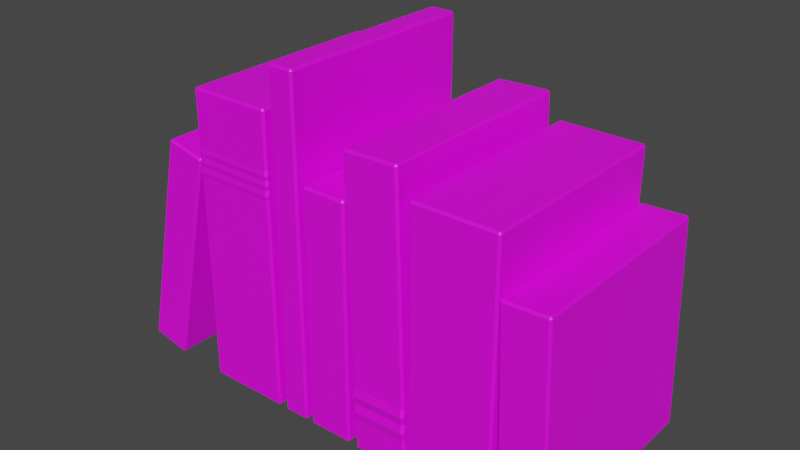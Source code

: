 # Source: Books.blend  (saved by Blender 3.0.42; exported with 4.5.12 LTS)
import bpy
from mathutils import Matrix  # noqa: F401  (used for matrix-valued properties, if any)

bpy.ops.wm.read_factory_settings(use_empty=True)
scene = bpy.context.scene
scene.name = 'Scene'

# ---- collections
col_collection = bpy.data.collections.new('Collection'); scene.collection.children.link(col_collection)

# ---- images (referenced by path relative to the original .blend; pixels are not part of the script)
import os
ASSET_DIR = os.environ.get("B2B_ASSET_DIR", "")  # directory of the original .blend (textures are referenced by path, not embedded)
HERE = os.path.dirname(os.path.abspath(__file__))  # packed textures are extracted next to this script under _unpacked/

def load_image(name, relpath, width, height, colorspace="sRGB"):
    """Load a texture the original file referenced (path relative to the .blend, or extracted next to this script)."""
    p = next((c for c in (os.path.join(HERE, relpath), os.path.join(ASSET_DIR, relpath)) if relpath and os.path.exists(c)), "")
    if p:
        img = bpy.data.images.load(p, check_existing=True)
        img.name = name
    else:  # same state as the original file: an image datablock whose file is absent (Cycles renders it pink)
        img = bpy.data.images.new(name, width, height)
        img.source = "FILE"
        img.filepath = "//" + (relpath or name)
    img.colorspace_settings.name = colorspace
    return img
img_kiwihug_bparbsuvrpa_unsplash_jpg = load_image('kiwihug-bPaRBSuvRPA-unsplash.jpg', 'kiwihug-bPaRBSuvRPA-unsplash.jpg', 1024, 1024, 'sRGB')

# ---- materials (node trees are filled in below, after node groups)
mat_booksmat = bpy.data.materials.new('BooksMat')
mat_booksmat.use_transparent_shadow = False

# ---- material node trees
mat_booksmat.use_nodes = True; mat_booksmat.node_tree.nodes.clear()
_N = mat_booksmat.node_tree.nodes; _L = mat_booksmat.node_tree.links
n0 = _N.new('ShaderNodeBsdfPrincipled'); n0.name = 'Principled BSDF'; n0.location = (10, 300)
n0.distribution = 'GGX'
n0.subsurface_method = 'RANDOM_WALK_SKIN'
n0.inputs[3].default_value = 1.45
n0.inputs[27].default_value = (0.0, 0.0, 0.0, 1.0)
n0.inputs[28].default_value = 1.0
n1 = _N.new('ShaderNodeOutputMaterial'); n1.name = 'Material Output'; n1.location = (300, 300)
n2 = _N.new('ShaderNodeTexImage'); n2.name = 'Image Texture'; n2.location = (-357, 214)
n2.image = img_kiwihug_bparbsuvrpa_unsplash_jpg
_L.new(n0.outputs[0], n1.inputs[0])
_L.new(n2.outputs[0], n0.inputs[0])
n1.is_active_output = True

# ---- world
world_world = bpy.data.worlds.new('World'); scene.world = world_world
world_world.use_nodes = True; world_world.node_tree.nodes.clear()
_N = world_world.node_tree.nodes; _L = world_world.node_tree.links
n0 = _N.new('ShaderNodeOutputWorld'); n0.name = 'World Output'; n0.location = (300, 300)
n1 = _N.new('ShaderNodeBackground'); n1.name = 'Background'; n1.location = (10, 300)
n1.inputs[0].default_value = (0.05088, 0.05088, 0.05088, 1.0)
_L.new(n1.outputs[0], n0.inputs[0])
n0.is_active_output = True
world_world.color = (0.05088, 0.05088, 0.05088)
world_world.use_sun_shadow = False
world_world.sun_shadow_jitter_overblur = 0.0

# ---- meshes
me_cube_001 = bpy.data.meshes.new('Cube.001')
me_cube_001.from_pydata([(-0.2, -0.5, 0.0), (-0.2, -0.5, 1.4), (-0.2, 0.5, 0.0), (-0.2, 0.5, 1.4), (0.2, -0.5, 0.0), (0.2, -0.5, 1.4), (0.2, 0.5, 0.0), (0.2, 0.5, 1.4), (-0.6377, -0.5, 0.05225), (-0.3924, -0.5, 1.121), (-0.6377, 0.5, 0.05225), (-0.3924, 0.5, 1.121), (-0.4443, -0.5, 0.007879), (-0.199, -0.5, 1.077), (-0.4443, 0.5, 0.007879), (-0.199, 0.5, 1.077), (0.2388, -0.5, 0.0), (0.2388, -0.5, 1.597), (0.2388, 0.5, 0.0), (0.2388, 0.5, 1.597), (0.364, -0.5, 0.0), (0.364, -0.5, 1.597), (0.364, 0.5, 0.0), (0.364, 0.5, 1.597), (0.3947, -0.5, 0.0), (0.3947, -0.5, 1.133), (0.3947, 0.5, 0.0), (0.3947, 0.5, 1.133), (0.6101, -0.5, 0.0), (0.6101, -0.5, 1.133), (0.6101, 0.5, 0.0), (0.6101, 0.5, 1.133), (-0.2, -0.5, 1.136), (-0.2, 0.5, 1.136), (0.2, 0.5, 1.136), (0.2, -0.5, 1.136), (-0.2, 0.5, 1.005), (0.2, 0.5, 1.005), (0.2, -0.5, 1.005), (-0.2, -0.5, 1.005), (-0.2, -0.5, 1.049), (-0.2, -0.5, 1.093), (-0.2, 0.5, 1.093), (-0.2, 0.5, 1.049), (0.2, 0.5, 1.093), (0.2, 0.5, 1.049), (0.2, -0.5, 1.093), (0.2, -0.5, 1.049), (-0.2017, -0.5042, 1.071), (-0.2017, 0.5042, 1.071), (0.2017, 0.5042, 1.071), (0.2017, -0.5042, 1.071), (-0.2017, -0.5042, 1.115), (-0.2017, 0.5042, 1.115), (0.2017, 0.5042, 1.115), (0.2017, -0.5042, 1.115), (-0.2017, 0.5042, 1.026), (0.2017, 0.5042, 1.026), (0.2017, -0.5042, 1.026), (-0.2017, -0.5042, 1.026), (0.6508, -0.5, -0.003648), (0.6101, -0.5, 1.35), (0.6508, 0.5, -0.003648), (0.6101, 0.5, 1.35), (0.9139, -0.5, 0.00426), (0.8732, -0.5, 1.358), (0.9139, 0.5, 0.00426), (0.8732, 0.5, 1.358), (0.9237, -0.5, 0.0), (0.9237, -0.5, 1.239), (0.9237, 0.5, 0.0), (0.9237, 0.5, 1.239), (1.329, -0.5, 0.0), (1.329, -0.5, 1.239), (1.329, 0.5, 0.0), (1.329, 0.5, 1.239), (1.369, -0.5, -0.01025), (1.332, -0.5, 0.984), (1.369, 0.5, -0.01025), (1.332, 0.5, 0.984), (1.584, -0.5, -0.002251), (1.548, -0.5, 0.992), (1.584, 0.5, -0.002251), (1.548, 0.5, 0.992), (0.6416, -0.5, 0.3027), (0.6416, 0.5, 0.3027), (0.9047, 0.5, 0.3106), (0.9047, -0.5, 0.3106), (0.6462, 0.5, 0.1495), (0.9093, 0.5, 0.1574), (0.9093, -0.5, 0.1574), (0.6462, -0.5, 0.1495), (0.6427, -0.5088, 0.1871), (0.6439, -0.5, 0.2261), (0.6404, -0.5088, 0.265), (0.6404, 0.5088, 0.265), (0.6439, 0.5, 0.2261), (0.6427, 0.5088, 0.1871), (0.9081, 0.5088, 0.2731), (0.907, 0.5, 0.234), (0.9105, 0.5088, 0.1951), (0.9081, -0.5088, 0.2731), (0.907, -0.5, 0.234), (0.9105, -0.5088, 0.1951)], [], [(32, 1, 3, 33), (33, 3, 7, 34), (34, 7, 5, 35), (35, 5, 1, 32), (2, 6, 4, 0), (7, 3, 1, 5), (8, 9, 11, 10), (10, 11, 15, 14), (14, 15, 13, 12), (12, 13, 9, 8), (10, 14, 12, 8), (15, 11, 9, 13), (16, 17, 19, 18), (18, 19, 23, 22), (22, 23, 21, 20), (20, 21, 17, 16), (18, 22, 20, 16), (23, 19, 17, 21), (24, 25, 27, 26), (26, 27, 31, 30), (30, 31, 29, 28), (28, 29, 25, 24), (26, 30, 28, 24), (31, 27, 25, 29), (55, 35, 32, 52), (54, 34, 35, 55), (53, 33, 34, 54), (52, 32, 33, 53), (0, 39, 36, 2), (2, 36, 37, 6), (6, 37, 38, 4), (4, 38, 39, 0), (59, 40, 43, 56), (48, 41, 42, 49), (56, 43, 45, 57), (49, 42, 44, 50), (57, 45, 47, 58), (50, 44, 46, 51), (58, 47, 40, 59), (51, 46, 41, 48), (47, 51, 48, 40), (45, 50, 51, 47), (43, 49, 50, 45), (40, 48, 49, 43), (41, 52, 53, 42), (42, 53, 54, 44), (44, 54, 55, 46), (46, 55, 52, 41), (38, 58, 59, 39), (37, 57, 58, 38), (36, 56, 57, 37), (39, 59, 56, 36), (84, 61, 63, 85), (85, 63, 67, 86), (86, 67, 65, 87), (87, 65, 61, 84), (62, 66, 64, 60), (67, 63, 61, 65), (68, 69, 71, 70), (70, 71, 75, 74), (74, 75, 73, 72), (72, 73, 69, 68), (70, 74, 72, 68), (75, 71, 69, 73), (76, 77, 79, 78), (78, 79, 83, 82), (82, 83, 81, 80), (80, 81, 77, 76), (78, 82, 80, 76), (83, 79, 77, 81), (101, 87, 84, 94), (98, 86, 87, 101), (95, 85, 86, 98), (94, 84, 85, 95), (60, 91, 88, 62), (62, 88, 89, 66), (66, 89, 90, 64), (64, 90, 91, 60), (91, 92, 97, 88), (92, 93, 96, 97), (93, 94, 95, 96), (88, 97, 100, 89), (97, 96, 99, 100), (96, 95, 98, 99), (89, 100, 103, 90), (100, 99, 102, 103), (99, 98, 101, 102), (90, 103, 92, 91), (103, 102, 93, 92), (102, 101, 94, 93)])
_uv = me_cube_001.uv_layers.new(name='UVMap')
_uv.uv.foreach_set('vector', [0.3618, 0.494, 0.3618, 0.5273, 0.1821, 0.5273, 0.1821, 0.494, 0.7976, 0.6709, 0.7976, 0.7042, 0.7256, 0.7042, 0.7256, 0.6709, 0.1805, 0.494, 0.1805, 0.5273, 0.0007571, 0.5273, 0.0007571, 0.494, 0.7976, 0.494, 0.7976, 0.5273, 0.7256, 0.5273, 0.7256, 0.494, 0.2071, 0.6624, 0.3094, 0.6624, 0.3094, 0.7512, 0.2071, 0.7512, 0.3626, 0.6646, 0.4649, 0.6646, 0.4649, 0.7534, 0.3626, 0.7534, 0.3596, 0.5273, 0.3596, 0.6624, 0.1798, 0.6624, 0.1798, 0.5273, 0.955, 0.3532, 0.955, 0.49, 0.9188, 0.4872, 0.9188, 0.3504, 0.1798, 0.5273, 0.1798, 0.6624, 0.0, 0.6624, 0.0, 0.5273, 0.9188, 0.6297, 0.9188, 0.4928, 0.955, 0.49, 0.955, 0.6269, 0.1597, 0.7512, 0.2094, 0.7512, 0.2094, 0.84, 0.1597, 0.84, 0.11, 0.7512, 0.1597, 0.7512, 0.1597, 0.84, 0.11, 0.84, 0.3596, 0.1486, 0.3596, 0.3504, 0.1798, 0.3504, 0.1798, 0.1486, 0.9775, 0.3504, 0.9775, 0.5521, 0.955, 0.5521, 0.955, 0.3504, 0.1798, 0.1486, 0.1798, 0.3504, 0.0, 0.3504, 5.96e-08, 0.1486, 1.0, 0.3504, 1.0, 0.5521, 0.9775, 0.5521, 0.9775, 0.3504, 0.2735, 0.84, 0.2415, 0.84, 0.2415, 0.7512, 0.2735, 0.7512, 0.2094, 0.7512, 0.2415, 0.7512, 0.2415, 0.84, 0.2094, 0.84, 0.7253, 0.5069, 0.7253, 0.6501, 0.5456, 0.6501, 0.5456, 0.5069, 0.9408, 0.1486, 0.9408, 0.2918, 0.9021, 0.2918, 0.9021, 0.1486, 0.5424, 0.5214, 0.5424, 0.6646, 0.3626, 0.6646, 0.3626, 0.5214, 0.3482, 0.6624, 0.3482, 0.8056, 0.3094, 0.8056, 0.3094, 0.6624, 0.9258, 0.7824, 0.8707, 0.7824, 0.8707, 0.6936, 0.9258, 0.6936, 0.7253, 0.7042, 0.7804, 0.7042, 0.7804, 0.793, 0.7253, 0.793, 0.7979, 0.4912, 0.7976, 0.494, 0.7256, 0.494, 0.7253, 0.4912, 0.1813, 0.4912, 0.1805, 0.494, 0.0007571, 0.494, 0.0, 0.4912, 0.7979, 0.6681, 0.7976, 0.6709, 0.7256, 0.6709, 0.7253, 0.6681, 0.3626, 0.4912, 0.3618, 0.494, 0.1821, 0.494, 0.1813, 0.4912, 0.3618, 0.3504, 0.3618, 0.4773, 0.1821, 0.4773, 0.1821, 0.3504, 0.7976, 0.5273, 0.7976, 0.6542, 0.7256, 0.6542, 0.7256, 0.5273, 0.1805, 0.3504, 0.1805, 0.4773, 0.0007571, 0.4773, 0.0007571, 0.3504, 0.7976, 0.3504, 0.7976, 0.4773, 0.7256, 0.4773, 0.7256, 0.3504, 0.3626, 0.48, 0.3618, 0.4829, 0.1821, 0.4829, 0.1813, 0.48, 0.3626, 0.4856, 0.3618, 0.4884, 0.1821, 0.4884, 0.1813, 0.4856, 0.7979, 0.657, 0.7976, 0.6598, 0.7256, 0.6598, 0.7253, 0.657, 0.7979, 0.6625, 0.7976, 0.6653, 0.7256, 0.6653, 0.7253, 0.6625, 0.1813, 0.48, 0.1805, 0.4829, 0.0007571, 0.4829, 0.0, 0.48, 0.1813, 0.4856, 0.1805, 0.4884, 0.0007571, 0.4884, 0.0, 0.4856, 0.7979, 0.48, 0.7976, 0.4829, 0.7256, 0.4829, 0.7253, 0.48, 0.7979, 0.4856, 0.7976, 0.4884, 0.7256, 0.4884, 0.7253, 0.4856, 0.7976, 0.4829, 0.7979, 0.4856, 0.7253, 0.4856, 0.7256, 0.4829, 0.1805, 0.4829, 0.1813, 0.4856, 0.0, 0.4856, 0.0007571, 0.4829, 0.7976, 0.6598, 0.7979, 0.6625, 0.7253, 0.6625, 0.7256, 0.6598, 0.3618, 0.4829, 0.3626, 0.4856, 0.1813, 0.4856, 0.1821, 0.4829, 0.3618, 0.4884, 0.3626, 0.4912, 0.1813, 0.4912, 0.1821, 0.4884, 0.7976, 0.6653, 0.7979, 0.6681, 0.7253, 0.6681, 0.7256, 0.6653, 0.1805, 0.4884, 0.1813, 0.4912, 0.0, 0.4912, 0.0007571, 0.4884, 0.7976, 0.4884, 0.7979, 0.4912, 0.7253, 0.4912, 0.7256, 0.4884, 0.7976, 0.4773, 0.7979, 0.48, 0.7253, 0.48, 0.7256, 0.4773, 0.1805, 0.4773, 0.1813, 0.48, 0.0, 0.48, 0.0007571, 0.4773, 0.7976, 0.6542, 0.7979, 0.657, 0.7253, 0.657, 0.7256, 0.6542, 0.3618, 0.4773, 0.3626, 0.48, 0.1813, 0.48, 0.1821, 0.4773, 0.5409, 0.1873, 0.5409, 0.3196, 0.3612, 0.3196, 0.3612, 0.1873, 0.8711, 0.6548, 0.8711, 0.5225, 0.9184, 0.522, 0.9184, 0.6543, 0.544, 0.3891, 0.544, 0.5214, 0.3642, 0.5214, 0.3642, 0.3891, 0.8711, 0.4827, 0.8711, 0.3504, 0.9184, 0.3509, 0.9184, 0.4832, 0.8651, 0.7523, 0.7979, 0.7523, 0.7979, 0.6635, 0.8651, 0.6635, 0.5321, 0.7534, 0.4649, 0.7534, 0.4649, 0.6646, 0.5321, 0.6646, 0.7253, 0.3504, 0.7253, 0.5069, 0.5456, 0.5069, 0.5456, 0.3504, 0.8707, 0.5069, 0.8707, 0.6635, 0.7979, 0.6635, 0.7979, 0.5069, 0.7223, 0.1486, 0.7223, 0.3051, 0.5425, 0.3051, 0.5425, 0.1486, 0.8707, 0.3504, 0.8707, 0.5069, 0.7979, 0.5069, 0.7979, 0.3504, 0.0, 0.6624, 0.1036, 0.6624, 0.1036, 0.7512, 0.0, 0.7512, 0.2071, 0.7512, 0.1036, 0.7512, 0.1036, 0.6624, 0.2071, 0.6624, 0.9021, 0.1486, 0.9021, 0.2742, 0.7223, 0.2742, 0.7223, 0.1486, 0.9258, 0.8197, 0.9258, 0.6941, 0.9645, 0.6936, 0.9645, 0.8192, 0.7253, 0.6501, 0.7253, 0.7758, 0.5456, 0.7758, 0.5456, 0.6501, 0.9796, 0.1491, 0.9796, 0.2748, 0.9408, 0.2743, 0.9408, 0.1486, 0.05501, 0.7512, 0.11, 0.7512, 0.11, 0.84, 0.05501, 0.84, 0.05501, 0.84, 0.0, 0.84, 0.0, 0.7512, 0.05501, 0.7512, 0.8707, 0.4875, 0.8711, 0.4827, 0.9184, 0.4832, 0.9188, 0.488, 0.5456, 0.3843, 0.544, 0.3891, 0.3642, 0.3891, 0.3626, 0.3843, 0.8707, 0.6596, 0.8711, 0.6548, 0.9184, 0.6543, 0.9188, 0.6591, 0.5425, 0.1825, 0.5409, 0.1873, 0.3612, 0.1873, 0.3596, 0.1825, 0.5409, 0.1486, 0.5409, 0.1679, 0.3612, 0.1679, 0.3612, 0.1486, 0.8711, 0.6936, 0.8711, 0.6742, 0.9184, 0.6737, 0.9184, 0.693, 0.544, 0.3504, 0.544, 0.3697, 0.3642, 0.3697, 0.3642, 0.3504, 0.8711, 0.5214, 0.8711, 0.5021, 0.9184, 0.5026, 0.9184, 0.522, 0.5409, 0.1679, 0.5425, 0.1727, 0.3596, 0.1727, 0.3612, 0.1679, 0.5425, 0.1727, 0.5409, 0.1776, 0.3612, 0.1776, 0.3596, 0.1727, 0.5409, 0.1776, 0.5425, 0.1825, 0.3596, 0.1825, 0.3612, 0.1776, 0.8711, 0.6742, 0.8707, 0.6694, 0.9188, 0.6689, 0.9184, 0.6737, 0.8707, 0.6694, 0.8711, 0.6645, 0.9184, 0.664, 0.9188, 0.6689, 0.8711, 0.6645, 0.8707, 0.6596, 0.9188, 0.6591, 0.9184, 0.664, 0.544, 0.3697, 0.5456, 0.3745, 0.3626, 0.3745, 0.3642, 0.3697, 0.5456, 0.3745, 0.544, 0.3794, 0.3642, 0.3794, 0.3626, 0.3745, 0.544, 0.3794, 0.5456, 0.3843, 0.3626, 0.3843, 0.3642, 0.3794, 0.8711, 0.5021, 0.8707, 0.4973, 0.9188, 0.4978, 0.9184, 0.5026, 0.8707, 0.4973, 0.8711, 0.4924, 0.9184, 0.4929, 0.9188, 0.4978, 0.8711, 0.4924, 0.8707, 0.4875, 0.9188, 0.488, 0.9184, 0.4929])
me_cube_001.materials.append(mat_booksmat)
me_cube_001.use_remesh_fix_poles = True
me_cube_001.use_remesh_preserve_attributes = False
me_cube_001.update()

# ---- objects
ob_cube = bpy.data.objects.new('Cube', me_cube_001)

# ---- transforms, parenting, visibility, modifiers, constraints
ob_cube.location = (0.0, 0.0, 0.0)
_m = ob_cube.modifiers.new('Bevel', 'BEVEL')
_m.width = 0.01
_m.width_pct = 0.01

# ---- collection membership
col_collection.objects.link(ob_cube)

# ---- scene / render settings (as saved in the file)
scene.frame_start = 1; scene.frame_end = 250; scene.frame_set(1)
scene.render.engine = 'BLENDER_EEVEE_NEXT'
scene.cycles.sampling_pattern = 'TABULATED_SOBOL'
scene.cycles.use_light_tree = False
scene.view_settings.view_transform = 'Filmic'
bpy.context.view_layer.update()

# ---- added for rendering (the .blend has no active camera and no usable light): camera, sun
cam_auto = bpy.data.cameras.new('AutoCamera')
cam_auto.lens = 50.0
cam_auto.sensor_width = 36.0
cam_auto.clip_end = 1000.0
ob_auto_camera = bpy.data.objects.new('AutoCamera', cam_auto)
scene.collection.objects.link(ob_auto_camera)
ob_auto_camera.location = (3.1787, -3.24524, 2.95698)
ob_auto_camera.rotation_euler = (1.09748, -7.21219e-08, 0.694738)
scene.camera = ob_auto_camera
light_auto_sun = bpy.data.lights.new('AutoSun', 'SUN')
light_auto_sun.energy = 3.0
light_auto_sun.angle = 0.0523599
ob_auto_sun = bpy.data.objects.new('AutoSun', light_auto_sun)
scene.collection.objects.link(ob_auto_sun)
ob_auto_sun.rotation_euler = (0.872665, 0.174533, 0.523599)
bpy.context.view_layer.update()
